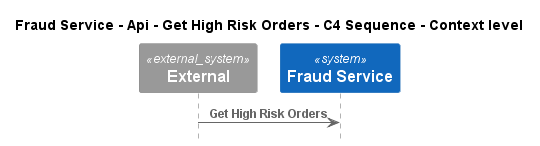

The diagram above was rendered by PlantUML. Its source (embedded in the PNG):
@startuml
!pragma layout smetana
!include ..\..\..\..\..\..\.c4s\C4_Sequence.puml

title Fraud Service - Api - Get High Risk Orders - C4 Sequence - Context level

System_Ext(C4InterFlow.SoftwareSystems.ExternalSystem, "External", "")
System(ECommercePlatform.SoftwareSystems.FraudService, "Fraud Service", "")

Rel(C4InterFlow.SoftwareSystems.ExternalSystem, ECommercePlatform.SoftwareSystems.FraudService, "Get High Risk Orders")


@enduml